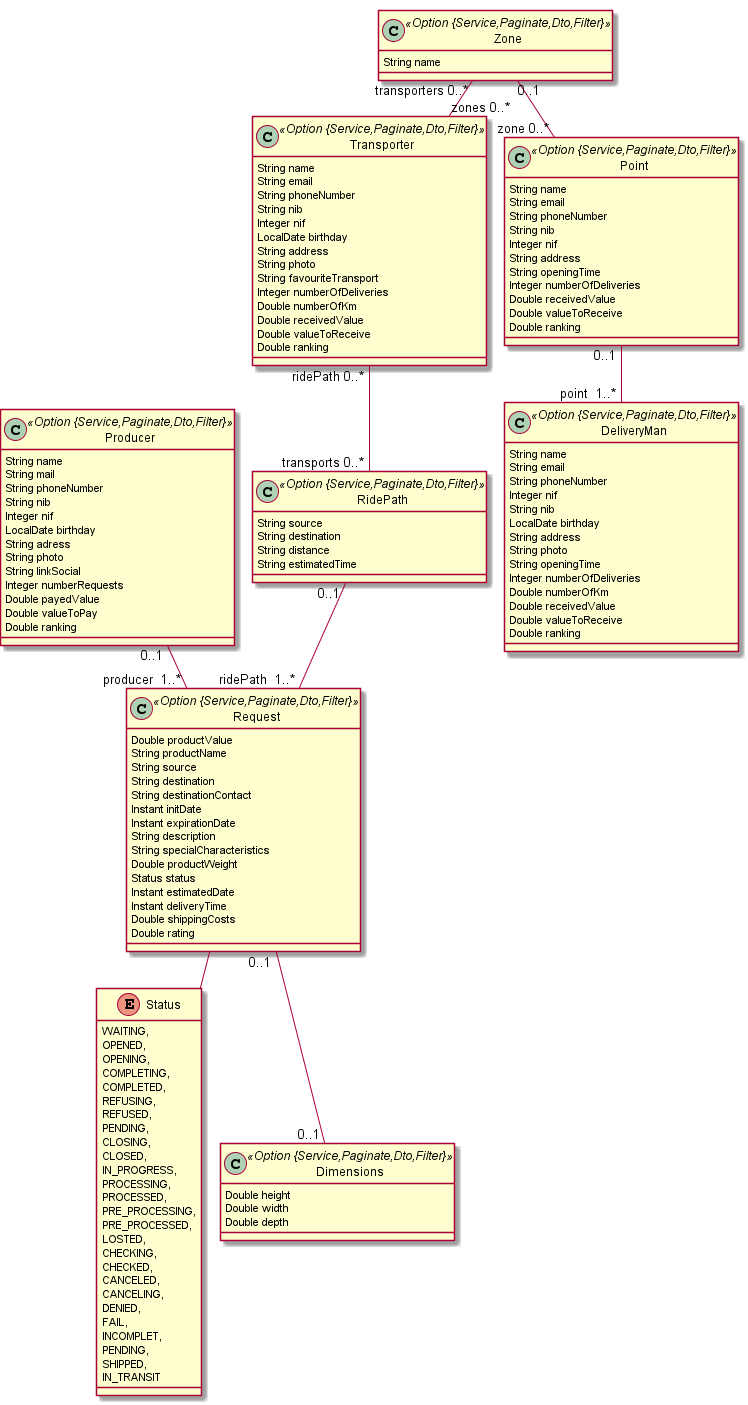

The diagram above was rendered by PlantUML. Its source (embedded in the PNG):
@startuml
	!pragma graphviz_dot jdot
	!pragma syntax class
	class Producer <<Option {Service,Paginate,Dto,Filter}>> {
		String name
		String mail
		String phoneNumber
		String nib
		Integer nif
		LocalDate birthday
		String adress
		String photo
		String linkSocial
		Integer numberRequests
		Double payedValue
		Double valueToPay
		Double ranking
	}
	class Request <<Option {Service,Paginate,Dto,Filter}>> {
		Double productValue
		String productName
		String source
		String destination
		String destinationContact
		Instant initDate
		Instant expirationDate
		String description
		String specialCharacteristics
		Double productWeight
		Status status
		Instant estimatedDate
		Instant deliveryTime
		Double shippingCosts
		Double rating
	}
	Request ..> Status
	enum Status {
		WAITING, 
		OPENED, 
		OPENING, 
		COMPLETING, 
		COMPLETED, 
		REFUSING, 
		REFUSED, 
		PENDING, 
		CLOSING, 
		CLOSED, 
		IN_PROGRESS, 
		PROCESSING, 
		PROCESSED, 
		PRE_PROCESSING, 
		PRE_PROCESSED, 
		LOSTED, 
		CHECKING, 
		CHECKED, 
		CANCELED, 
		CANCELING, 
		DENIED, 
		FAIL, 
		INCOMPLET, 
		PENDING, 
		SHIPPED, 
		IN_TRANSIT 
	}
	class RidePath <<Option {Service,Paginate,Dto,Filter}>> {
		String source
		String destination
		String distance
		String estimatedTime
	}
	class DeliveryMan <<Option {Service,Paginate,Dto,Filter}>> {
		String name
		String email
		String phoneNumber
		Integer nif
		String nib
		LocalDate birthday
		String address
		String photo
		String openingTime
		Integer numberOfDeliveries
		Double numberOfKm
		Double receivedValue
		Double valueToReceive
		Double ranking
	}
	class Transporter <<Option {Service,Paginate,Dto,Filter}>> {
		String name
		String email
		String phoneNumber
		String nib
		Integer nif
		LocalDate birthday
		String address
		String photo
		String favouriteTransport
		Integer numberOfDeliveries
		Double numberOfKm
		Double receivedValue
		Double valueToReceive
		Double ranking
	}
	class Point <<Option {Service,Paginate,Dto,Filter}>> {
		String name
		String email
		String phoneNumber
		String nib
		Integer nif
		String address
		String openingTime
		Integer numberOfDeliveries
		Double receivedValue
		Double valueToReceive
		Double ranking
	}
	class Dimensions <<Option {Service,Paginate,Dto,Filter}>> {
		Double height
		Double width
		Double depth
	}
	class Zone <<Option {Service,Paginate,Dto,Filter}>> {
		String name
	}
	Point  "0..1 " --o "point  1..* "  DeliveryMan
	RidePath  "0..1 " --o "ridePath  1..* "  Request
	Producer  "0..1 " --o "producer  1..* "  Request
	Zone  "0..1 " --o "zone 0..* "  Point
	Request  "0..1 " -- "0..1 "  Dimensions
	Transporter  "ridePath 0..* " o--o "transports 0..* "  RidePath
	Zone  "transporters 0..* " o--o "zones 0..* "  Transporter
@enduml